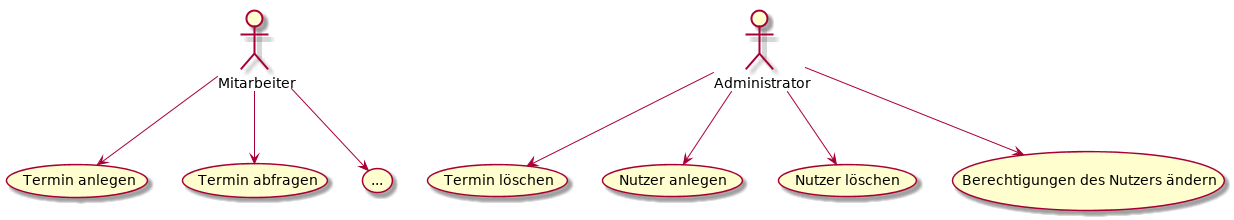

The diagram above was rendered by PlantUML. Its source (embedded in the PNG):
@startuml

:Mitarbeiter: as MA
MA --> (Termin anlegen)
MA --> (Termin abfragen)
MA --> (...)

:Administrator: as admin
admin --> (Termin löschen)
admin --> (Nutzer anlegen)
admin --> (Nutzer löschen)
admin --> (Berechtigungen des Nutzers ändern)

@enduml